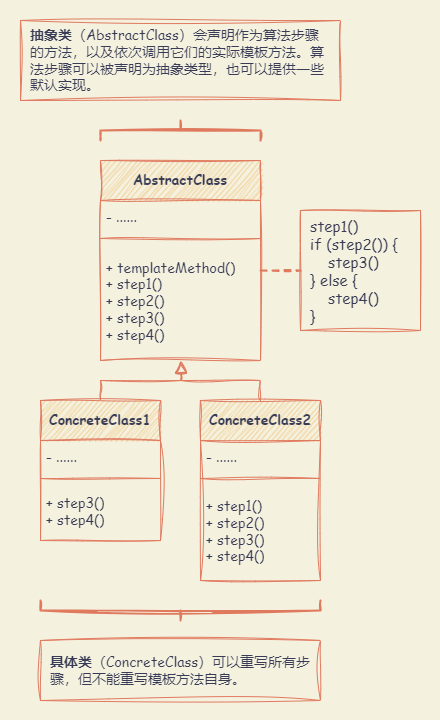

The diagram above was exported from draw.io. Its source (the exported page's mxGraphModel, read from the mxfile embedded in the PNG):
<mxGraphModel dx="1652" dy="948" grid="1" gridSize="10" guides="1" tooltips="1" connect="1" arrows="1" fold="1" page="1" pageScale="1" pageWidth="827" pageHeight="1169" background="#F4F1DE" math="0" shadow="0">
  <root>
    <mxCell id="0" />
    <mxCell id="1" parent="0" />
    <mxCell id="HO3V_R2ibB8Cs1DhoV_f-21" value="" style="rounded=0;whiteSpace=wrap;html=1;sketch=1;hachureGap=4;jiggle=2;curveFitting=1;strokeColor=none;fontFamily=Architects Daughter;fontSource=https%3A%2F%2Ffonts.googleapis.com%2Fcss%3Ffamily%3DArchitects%2BDaughter;fontSize=20;fontColor=#393C56;fillColor=none;" vertex="1" parent="1">
      <mxGeometry x="60" y="20" width="440" height="720" as="geometry" />
    </mxCell>
    <mxCell id="HO3V_R2ibB8Cs1DhoV_f-1" value="AbstractClass" style="swimlane;fontStyle=1;align=center;verticalAlign=middle;childLayout=stackLayout;horizontal=1;startSize=40;horizontalStack=0;resizeParent=1;resizeParentMax=0;resizeLast=0;collapsible=1;marginBottom=0;whiteSpace=wrap;html=1;sketch=1;hachureGap=4;jiggle=2;curveFitting=1;fontFamily=Comic Sans MS;fontSize=14;labelBackgroundColor=none;fillColor=#F2CC8F;strokeColor=#E07A5F;fontColor=#393C56;" vertex="1" parent="1">
      <mxGeometry x="160" y="180" width="160" height="200" as="geometry" />
    </mxCell>
    <mxCell id="HO3V_R2ibB8Cs1DhoV_f-2" value="- ......" style="text;strokeColor=none;fillColor=none;align=left;verticalAlign=middle;spacingLeft=4;spacingRight=4;overflow=hidden;rotatable=0;points=[[0,0.5],[1,0.5]];portConstraint=eastwest;whiteSpace=wrap;html=1;fontSize=14;fontFamily=Comic Sans MS;labelBackgroundColor=none;fontColor=#393C56;" vertex="1" parent="HO3V_R2ibB8Cs1DhoV_f-1">
      <mxGeometry y="40" width="160" height="34" as="geometry" />
    </mxCell>
    <mxCell id="HO3V_R2ibB8Cs1DhoV_f-3" value="" style="line;strokeWidth=1;fillColor=none;align=left;verticalAlign=middle;spacingTop=-1;spacingLeft=3;spacingRight=3;rotatable=0;labelPosition=right;points=[];portConstraint=eastwest;strokeColor=#E07A5F;sketch=1;hachureGap=4;jiggle=2;curveFitting=1;fontFamily=Comic Sans MS;fontSize=14;labelBackgroundColor=none;fontColor=#393C56;" vertex="1" parent="HO3V_R2ibB8Cs1DhoV_f-1">
      <mxGeometry y="74" width="160" height="8" as="geometry" />
    </mxCell>
    <mxCell id="HO3V_R2ibB8Cs1DhoV_f-4" value="+ templateMethod()&lt;br&gt;+ step1()&lt;br&gt;+ step2()&lt;br&gt;+ step3()&lt;br&gt;+ step4()" style="text;strokeColor=none;fillColor=none;align=left;verticalAlign=middle;spacingLeft=4;spacingRight=4;overflow=hidden;rotatable=0;points=[[0,0.5],[1,0.5]];portConstraint=eastwest;whiteSpace=wrap;html=1;fontSize=14;fontFamily=Comic Sans MS;labelBackgroundColor=none;fontColor=#393C56;" vertex="1" parent="HO3V_R2ibB8Cs1DhoV_f-1">
      <mxGeometry y="82" width="160" height="118" as="geometry" />
    </mxCell>
    <mxCell id="HO3V_R2ibB8Cs1DhoV_f-14" style="edgeStyle=orthogonalEdgeStyle;rounded=0;sketch=1;hachureGap=4;jiggle=2;curveFitting=1;orthogonalLoop=1;jettySize=auto;html=1;exitX=0.5;exitY=0;exitDx=0;exitDy=0;entryX=0.503;entryY=1.006;entryDx=0;entryDy=0;entryPerimeter=0;strokeColor=#E07A5F;fontFamily=Architects Daughter;fontSource=https%3A%2F%2Ffonts.googleapis.com%2Fcss%3Ffamily%3DArchitects%2BDaughter;fontSize=16;fontColor=#393C56;fillColor=#F2CC8F;endSize=10;startSize=10;endArrow=block;endFill=0;" edge="1" parent="1" source="HO3V_R2ibB8Cs1DhoV_f-5" target="HO3V_R2ibB8Cs1DhoV_f-4">
      <mxGeometry relative="1" as="geometry" />
    </mxCell>
    <mxCell id="HO3V_R2ibB8Cs1DhoV_f-5" value="ConcreteClass1" style="swimlane;fontStyle=1;align=center;verticalAlign=middle;childLayout=stackLayout;horizontal=1;startSize=40;horizontalStack=0;resizeParent=1;resizeParentMax=0;resizeLast=0;collapsible=1;marginBottom=0;whiteSpace=wrap;html=1;sketch=1;hachureGap=4;jiggle=2;curveFitting=1;fontFamily=Comic Sans MS;fontSize=14;labelBackgroundColor=none;fillColor=#F2CC8F;strokeColor=#E07A5F;fontColor=#393C56;" vertex="1" parent="1">
      <mxGeometry x="100" y="420" width="120" height="140" as="geometry" />
    </mxCell>
    <mxCell id="HO3V_R2ibB8Cs1DhoV_f-6" value="- ......" style="text;strokeColor=none;fillColor=none;align=left;verticalAlign=middle;spacingLeft=4;spacingRight=4;overflow=hidden;rotatable=0;points=[[0,0.5],[1,0.5]];portConstraint=eastwest;whiteSpace=wrap;html=1;fontSize=14;fontFamily=Comic Sans MS;labelBackgroundColor=none;fontColor=#393C56;" vertex="1" parent="HO3V_R2ibB8Cs1DhoV_f-5">
      <mxGeometry y="40" width="120" height="34" as="geometry" />
    </mxCell>
    <mxCell id="HO3V_R2ibB8Cs1DhoV_f-7" value="" style="line;strokeWidth=1;fillColor=none;align=left;verticalAlign=middle;spacingTop=-1;spacingLeft=3;spacingRight=3;rotatable=0;labelPosition=right;points=[];portConstraint=eastwest;strokeColor=#E07A5F;sketch=1;hachureGap=4;jiggle=2;curveFitting=1;fontFamily=Comic Sans MS;fontSize=14;labelBackgroundColor=none;fontColor=#393C56;" vertex="1" parent="HO3V_R2ibB8Cs1DhoV_f-5">
      <mxGeometry y="74" width="120" height="8" as="geometry" />
    </mxCell>
    <mxCell id="HO3V_R2ibB8Cs1DhoV_f-8" value="+ step3()&lt;br&gt;+ step4()" style="text;strokeColor=none;fillColor=none;align=left;verticalAlign=middle;spacingLeft=4;spacingRight=4;overflow=hidden;rotatable=0;points=[[0,0.5],[1,0.5]];portConstraint=eastwest;whiteSpace=wrap;html=1;fontSize=14;fontFamily=Comic Sans MS;labelBackgroundColor=none;fontColor=#393C56;" vertex="1" parent="HO3V_R2ibB8Cs1DhoV_f-5">
      <mxGeometry y="82" width="120" height="58" as="geometry" />
    </mxCell>
    <mxCell id="HO3V_R2ibB8Cs1DhoV_f-15" style="edgeStyle=orthogonalEdgeStyle;rounded=0;sketch=1;hachureGap=4;jiggle=2;curveFitting=1;orthogonalLoop=1;jettySize=auto;html=1;exitX=0.5;exitY=0;exitDx=0;exitDy=0;strokeColor=#E07A5F;fontFamily=Architects Daughter;fontSource=https%3A%2F%2Ffonts.googleapis.com%2Fcss%3Ffamily%3DArchitects%2BDaughter;fontSize=16;fontColor=#393C56;fillColor=#F2CC8F;endSize=10;startSize=10;endArrow=block;endFill=0;" edge="1" parent="1" source="HO3V_R2ibB8Cs1DhoV_f-9">
      <mxGeometry relative="1" as="geometry">
        <mxPoint x="240" y="380" as="targetPoint" />
      </mxGeometry>
    </mxCell>
    <mxCell id="HO3V_R2ibB8Cs1DhoV_f-9" value="ConcreteClass2" style="swimlane;fontStyle=1;align=center;verticalAlign=middle;childLayout=stackLayout;horizontal=1;startSize=40;horizontalStack=0;resizeParent=1;resizeParentMax=0;resizeLast=0;collapsible=1;marginBottom=0;whiteSpace=wrap;html=1;sketch=1;hachureGap=4;jiggle=2;curveFitting=1;fontFamily=Comic Sans MS;fontSize=14;labelBackgroundColor=none;fillColor=#F2CC8F;strokeColor=#E07A5F;fontColor=#393C56;" vertex="1" parent="1">
      <mxGeometry x="260" y="420" width="120" height="180" as="geometry" />
    </mxCell>
    <mxCell id="HO3V_R2ibB8Cs1DhoV_f-10" value="- ......" style="text;strokeColor=none;fillColor=none;align=left;verticalAlign=middle;spacingLeft=4;spacingRight=4;overflow=hidden;rotatable=0;points=[[0,0.5],[1,0.5]];portConstraint=eastwest;whiteSpace=wrap;html=1;fontSize=14;fontFamily=Comic Sans MS;labelBackgroundColor=none;fontColor=#393C56;" vertex="1" parent="HO3V_R2ibB8Cs1DhoV_f-9">
      <mxGeometry y="40" width="120" height="34" as="geometry" />
    </mxCell>
    <mxCell id="HO3V_R2ibB8Cs1DhoV_f-11" value="" style="line;strokeWidth=1;fillColor=none;align=left;verticalAlign=middle;spacingTop=-1;spacingLeft=3;spacingRight=3;rotatable=0;labelPosition=right;points=[];portConstraint=eastwest;strokeColor=#E07A5F;sketch=1;hachureGap=4;jiggle=2;curveFitting=1;fontFamily=Comic Sans MS;fontSize=14;labelBackgroundColor=none;fontColor=#393C56;" vertex="1" parent="HO3V_R2ibB8Cs1DhoV_f-9">
      <mxGeometry y="74" width="120" height="8" as="geometry" />
    </mxCell>
    <mxCell id="HO3V_R2ibB8Cs1DhoV_f-12" value="+ step1()&lt;br&gt;+ step2()&lt;br&gt;+ step3()&lt;br&gt;+ step4()" style="text;strokeColor=none;fillColor=none;align=left;verticalAlign=middle;spacingLeft=4;spacingRight=4;overflow=hidden;rotatable=0;points=[[0,0.5],[1,0.5]];portConstraint=eastwest;whiteSpace=wrap;html=1;fontSize=14;fontFamily=Comic Sans MS;labelBackgroundColor=none;fontColor=#393C56;" vertex="1" parent="HO3V_R2ibB8Cs1DhoV_f-9">
      <mxGeometry y="82" width="120" height="98" as="geometry" />
    </mxCell>
    <mxCell id="HO3V_R2ibB8Cs1DhoV_f-13" value="step1()&lt;br&gt;if (step2()) {&lt;br&gt;&amp;nbsp; &amp;nbsp; step3()&lt;br&gt;} else {&lt;br&gt;&amp;nbsp; &amp;nbsp; step4()&lt;br&gt;}" style="html=1;whiteSpace=wrap;sketch=1;hachureGap=4;jiggle=2;curveFitting=1;strokeColor=#E07A5F;fontFamily=Comic Sans MS;fontSize=15;fontColor=#393C56;fillColor=none;align=left;spacing=10;" vertex="1" parent="1">
      <mxGeometry x="360" y="230" width="120" height="120" as="geometry" />
    </mxCell>
    <mxCell id="HO3V_R2ibB8Cs1DhoV_f-16" value="" style="endArrow=none;html=1;rounded=0;sketch=1;hachureGap=4;jiggle=2;curveFitting=1;strokeColor=#E07A5F;fontFamily=Architects Daughter;fontSource=https%3A%2F%2Ffonts.googleapis.com%2Fcss%3Ffamily%3DArchitects%2BDaughter;fontSize=16;fontColor=#393C56;fillColor=#F2CC8F;entryX=0;entryY=0.5;entryDx=0;entryDy=0;dashed=1;strokeWidth=2;" edge="1" parent="1" target="HO3V_R2ibB8Cs1DhoV_f-13">
      <mxGeometry width="50" height="50" relative="1" as="geometry">
        <mxPoint x="320" y="290" as="sourcePoint" />
        <mxPoint x="370" y="240" as="targetPoint" />
      </mxGeometry>
    </mxCell>
    <mxCell id="HO3V_R2ibB8Cs1DhoV_f-17" value="" style="strokeWidth=2;html=1;shape=mxgraph.flowchart.annotation_2;align=left;labelPosition=right;pointerEvents=1;sketch=1;hachureGap=4;jiggle=2;curveFitting=1;strokeColor=#E07A5F;fontFamily=Architects Daughter;fontSource=https%3A%2F%2Ffonts.googleapis.com%2Fcss%3Ffamily%3DArchitects%2BDaughter;fontSize=20;fontColor=#393C56;fillColor=#F2CC8F;direction=south;" vertex="1" parent="1">
      <mxGeometry x="160" y="140" width="160" height="20" as="geometry" />
    </mxCell>
    <mxCell id="HO3V_R2ibB8Cs1DhoV_f-18" value="&lt;b&gt;抽象类&lt;/b&gt;（AbstractClass）会声明作为算法步骤的方法，以及依次调用它们的实际模板方法。算法步骤可以被声明为抽象类型，也可以提供一些默认实现。" style="html=1;whiteSpace=wrap;sketch=1;hachureGap=4;jiggle=2;curveFitting=1;strokeColor=#E07A5F;fontFamily=Comic Sans MS;fontSize=14;fontColor=#393C56;fillColor=none;align=left;spacing=10;" vertex="1" parent="1">
      <mxGeometry x="80" y="40" width="320" height="80" as="geometry" />
    </mxCell>
    <mxCell id="HO3V_R2ibB8Cs1DhoV_f-19" value="" style="strokeWidth=2;html=1;shape=mxgraph.flowchart.annotation_2;align=left;labelPosition=right;pointerEvents=1;sketch=1;hachureGap=4;jiggle=2;curveFitting=1;strokeColor=#E07A5F;fontFamily=Architects Daughter;fontSource=https%3A%2F%2Ffonts.googleapis.com%2Fcss%3Ffamily%3DArchitects%2BDaughter;fontSize=20;fontColor=#393C56;fillColor=#F2CC8F;direction=north;" vertex="1" parent="1">
      <mxGeometry x="100" y="620" width="280" height="20" as="geometry" />
    </mxCell>
    <mxCell id="HO3V_R2ibB8Cs1DhoV_f-20" value="&lt;b&gt;具体类&lt;/b&gt;（ConcreteClass）可以重写所有步骤，但不能重写模板方法自身。" style="html=1;whiteSpace=wrap;sketch=1;hachureGap=4;jiggle=2;curveFitting=1;strokeColor=#E07A5F;fontFamily=Comic Sans MS;fontSize=14;fontColor=#393C56;fillColor=none;align=left;spacing=10;" vertex="1" parent="1">
      <mxGeometry x="100" y="660" width="280" height="60" as="geometry" />
    </mxCell>
  </root>
</mxGraphModel>